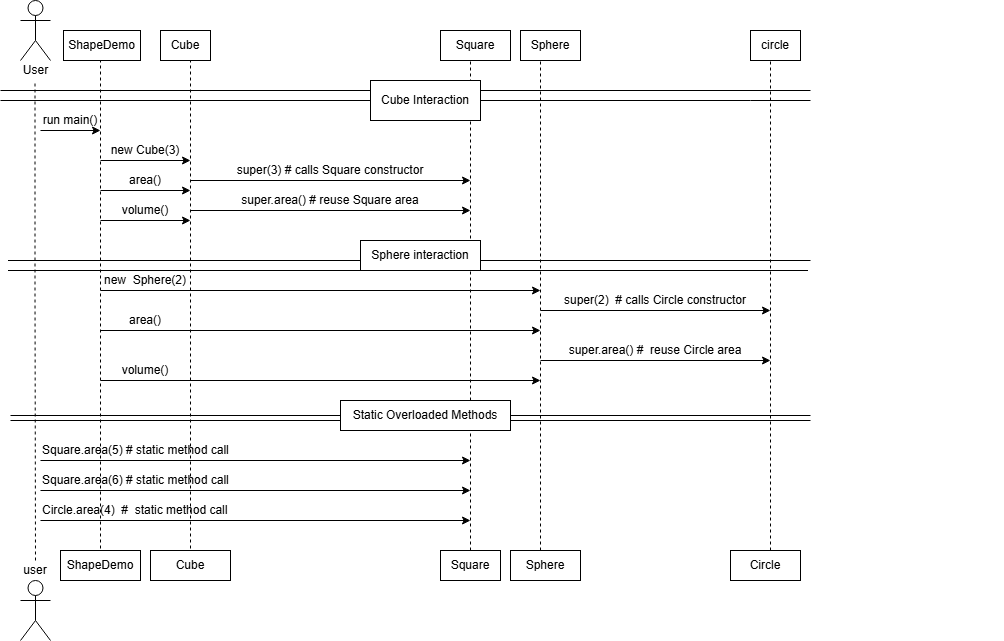

The diagram above was exported from draw.io. Its source (the exported page's mxGraphModel, read from the mxfile embedded in the PNG):
<mxGraphModel dx="1710" dy="473" grid="1" gridSize="10" guides="1" tooltips="1" connect="1" arrows="1" fold="1" page="1" pageScale="1" pageWidth="850" pageHeight="1100" math="0" shadow="0">
  <root>
    <mxCell id="0" />
    <mxCell id="1" parent="0" />
    <mxCell id="HDRBMtFF0eMjSZWPiq9g-5" parent="1" style="shape=umlActor;verticalLabelPosition=bottom;verticalAlign=top;html=1;" value="" vertex="1">
      <mxGeometry height="60" width="30" x="-790" y="20" as="geometry" />
    </mxCell>
    <mxCell id="HDRBMtFF0eMjSZWPiq9g-6" parent="1" style="text;html=1;whiteSpace=wrap;strokeColor=none;fillColor=none;align=center;verticalAlign=middle;rounded=0;" value="User" vertex="1">
      <mxGeometry height="20" width="55" x="-802.5" y="80" as="geometry" />
    </mxCell>
    <mxCell id="HDRBMtFF0eMjSZWPiq9g-10" edge="1" parent="1" style="endArrow=none;dashed=1;html=1;rounded=0;entryX=0.5;entryY=1;entryDx=0;entryDy=0;" value="">
      <mxGeometry height="50" relative="1" width="50" as="geometry">
        <Array as="points">
          <mxPoint x="-775.5" y="310" />
        </Array>
        <mxPoint x="-775" y="580" as="sourcePoint" />
        <mxPoint x="-775.5" y="100" as="targetPoint" />
      </mxGeometry>
    </mxCell>
    <mxCell id="HDRBMtFF0eMjSZWPiq9g-34" edge="1" parent="1" style="edgeStyle=orthogonalEdgeStyle;rounded=0;orthogonalLoop=1;jettySize=auto;html=1;exitX=0.5;exitY=1;exitDx=0;exitDy=0;">
      <mxGeometry relative="1" as="geometry">
        <mxPoint x="185" y="270" as="sourcePoint" />
        <mxPoint x="185" y="270" as="targetPoint" />
      </mxGeometry>
    </mxCell>
    <mxCell id="HDRBMtFF0eMjSZWPiq9g-56" edge="1" parent="1" source="HDRBMtFF0eMjSZWPiq9g-61" style="endArrow=none;html=1;rounded=0;" value="">
      <mxGeometry height="50" relative="1" width="50" as="geometry">
        <Array as="points">
          <mxPoint x="-60" y="120" />
        </Array>
        <mxPoint x="-810" y="120" as="sourcePoint" />
        <mxPoint y="120" as="targetPoint" />
      </mxGeometry>
    </mxCell>
    <mxCell id="HDRBMtFF0eMjSZWPiq9g-57" edge="1" parent="1" style="endArrow=none;dashed=1;html=1;rounded=0;" value="">
      <mxGeometry height="50" relative="1" width="50" as="geometry">
        <mxPoint x="-710" y="580" as="sourcePoint" />
        <mxPoint x="-710" y="80" as="targetPoint" />
      </mxGeometry>
    </mxCell>
    <mxCell id="HDRBMtFF0eMjSZWPiq9g-58" parent="1" style="rounded=0;whiteSpace=wrap;html=1;" value="ShapeDemo" vertex="1">
      <mxGeometry height="30" width="77" x="-747" y="50" as="geometry" />
    </mxCell>
    <mxCell id="HDRBMtFF0eMjSZWPiq9g-59" edge="1" parent="1" style="endArrow=none;dashed=1;html=1;rounded=0;" value="">
      <mxGeometry height="50" relative="1" width="50" as="geometry">
        <mxPoint x="-620" y="580" as="sourcePoint" />
        <mxPoint x="-620" y="80" as="targetPoint" />
      </mxGeometry>
    </mxCell>
    <mxCell id="HDRBMtFF0eMjSZWPiq9g-60" parent="1" style="rounded=0;whiteSpace=wrap;html=1;" value="Cube" vertex="1">
      <mxGeometry height="30" width="50" x="-650" y="50" as="geometry" />
    </mxCell>
    <mxCell id="HDRBMtFF0eMjSZWPiq9g-62" edge="1" parent="1" style="endArrow=none;dashed=1;html=1;rounded=0;" value="">
      <mxGeometry height="50" relative="1" width="50" as="geometry">
        <mxPoint x="-340" y="570" as="sourcePoint" />
        <mxPoint x="-340" y="80" as="targetPoint" />
      </mxGeometry>
    </mxCell>
    <mxCell id="HDRBMtFF0eMjSZWPiq9g-64" parent="1" style="rounded=0;whiteSpace=wrap;html=1;" value="Square" vertex="1">
      <mxGeometry height="30" width="70" x="-370" y="50" as="geometry" />
    </mxCell>
    <mxCell id="HDRBMtFF0eMjSZWPiq9g-65" edge="1" parent="1" style="endArrow=none;dashed=1;html=1;rounded=0;" value="">
      <mxGeometry height="50" relative="1" width="50" as="geometry">
        <mxPoint x="-270" y="570" as="sourcePoint" />
        <mxPoint x="-270" y="80" as="targetPoint" />
      </mxGeometry>
    </mxCell>
    <mxCell id="HDRBMtFF0eMjSZWPiq9g-66" edge="1" parent="1" style="endArrow=none;html=1;rounded=0;" value="">
      <mxGeometry height="50" relative="1" width="50" as="geometry">
        <mxPoint x="-810" y="110" as="sourcePoint" />
        <mxPoint y="110" as="targetPoint" />
      </mxGeometry>
    </mxCell>
    <mxCell id="HDRBMtFF0eMjSZWPiq9g-67" edge="1" parent="1" style="endArrow=none;html=1;rounded=0;" target="HDRBMtFF0eMjSZWPiq9g-61" value="">
      <mxGeometry height="50" relative="1" width="50" as="geometry">
        <mxPoint x="-810" y="120" as="sourcePoint" />
        <mxPoint x="-10" y="120" as="targetPoint" />
      </mxGeometry>
    </mxCell>
    <mxCell id="HDRBMtFF0eMjSZWPiq9g-61" parent="1" style="rounded=0;whiteSpace=wrap;html=1;" value="Cube Interaction" vertex="1">
      <mxGeometry height="40" width="110" x="-440" y="100" as="geometry" />
    </mxCell>
    <mxCell id="HDRBMtFF0eMjSZWPiq9g-68" parent="1" style="rounded=0;whiteSpace=wrap;html=1;" value="Sphere" vertex="1">
      <mxGeometry height="30" width="60" x="-290" y="50" as="geometry" />
    </mxCell>
    <mxCell id="HDRBMtFF0eMjSZWPiq9g-69" edge="1" parent="1" style="endArrow=classic;html=1;rounded=0;" value="">
      <mxGeometry height="50" relative="1" width="50" as="geometry">
        <mxPoint x="-770" y="150" as="sourcePoint" />
        <mxPoint x="-710" y="150" as="targetPoint" />
      </mxGeometry>
    </mxCell>
    <mxCell id="HDRBMtFF0eMjSZWPiq9g-70" parent="1" style="text;html=1;whiteSpace=wrap;strokeColor=none;fillColor=none;align=center;verticalAlign=middle;rounded=0;" value="run main()" vertex="1">
      <mxGeometry height="20" width="60" x="-770" y="130" as="geometry" />
    </mxCell>
    <mxCell id="HDRBMtFF0eMjSZWPiq9g-71" edge="1" parent="1" style="endArrow=classic;html=1;rounded=0;" value="">
      <mxGeometry height="50" relative="1" width="50" as="geometry">
        <mxPoint x="-710" y="180" as="sourcePoint" />
        <mxPoint x="-620" y="180" as="targetPoint" />
      </mxGeometry>
    </mxCell>
    <mxCell id="HDRBMtFF0eMjSZWPiq9g-72" parent="1" style="text;html=1;whiteSpace=wrap;strokeColor=none;fillColor=none;align=center;verticalAlign=middle;rounded=0;" value="new Cube(3)" vertex="1">
      <mxGeometry height="20" width="90" x="-710" y="160" as="geometry" />
    </mxCell>
    <mxCell id="HDRBMtFF0eMjSZWPiq9g-73" edge="1" parent="1" style="endArrow=classic;html=1;rounded=0;" value="">
      <mxGeometry height="50" relative="1" width="50" as="geometry">
        <mxPoint x="-710" y="210" as="sourcePoint" />
        <mxPoint x="-620" y="210" as="targetPoint" />
      </mxGeometry>
    </mxCell>
    <mxCell id="HDRBMtFF0eMjSZWPiq9g-75" parent="1" style="text;html=1;whiteSpace=wrap;strokeColor=none;fillColor=none;align=center;verticalAlign=middle;rounded=0;" value="area()" vertex="1">
      <mxGeometry height="20" width="90" x="-710" y="190" as="geometry" />
    </mxCell>
    <mxCell id="HDRBMtFF0eMjSZWPiq9g-78" edge="1" parent="1" style="endArrow=classic;html=1;rounded=0;" value="">
      <mxGeometry height="50" relative="1" width="50" as="geometry">
        <mxPoint x="-710" y="240" as="sourcePoint" />
        <mxPoint x="-620" y="240" as="targetPoint" />
      </mxGeometry>
    </mxCell>
    <mxCell id="HDRBMtFF0eMjSZWPiq9g-79" parent="1" style="text;html=1;whiteSpace=wrap;strokeColor=none;fillColor=none;align=center;verticalAlign=middle;rounded=0;" value="volume()" vertex="1">
      <mxGeometry height="20" width="90" x="-710" y="220" as="geometry" />
    </mxCell>
    <mxCell id="HDRBMtFF0eMjSZWPiq9g-80" edge="1" parent="1" style="endArrow=classic;html=1;rounded=0;" value="">
      <mxGeometry height="50" relative="1" width="50" as="geometry">
        <mxPoint x="-620" y="200" as="sourcePoint" />
        <mxPoint x="-340" y="200" as="targetPoint" />
      </mxGeometry>
    </mxCell>
    <mxCell id="HDRBMtFF0eMjSZWPiq9g-81" parent="1" style="text;html=1;whiteSpace=wrap;strokeColor=none;fillColor=none;align=center;verticalAlign=middle;rounded=0;" value="super(3) # calls Square constructor" vertex="1">
      <mxGeometry height="20" width="280" x="-620" y="180" as="geometry" />
    </mxCell>
    <mxCell id="HDRBMtFF0eMjSZWPiq9g-82" edge="1" parent="1" style="endArrow=classic;html=1;rounded=0;" value="">
      <mxGeometry height="50" relative="1" width="50" as="geometry">
        <mxPoint x="-620" y="230" as="sourcePoint" />
        <mxPoint x="-340" y="230" as="targetPoint" />
      </mxGeometry>
    </mxCell>
    <mxCell id="HDRBMtFF0eMjSZWPiq9g-83" parent="1" style="text;html=1;whiteSpace=wrap;strokeColor=none;fillColor=none;align=center;verticalAlign=middle;rounded=0;" value="super.area() # reuse Square area" vertex="1">
      <mxGeometry height="20" width="280" x="-620" y="210" as="geometry" />
    </mxCell>
    <mxCell id="HDRBMtFF0eMjSZWPiq9g-84" edge="1" parent="1" style="endArrow=none;dashed=1;html=1;rounded=0;" value="">
      <mxGeometry height="50" relative="1" width="50" as="geometry">
        <mxPoint x="-40" y="570" as="sourcePoint" />
        <mxPoint x="-40" y="80" as="targetPoint" />
      </mxGeometry>
    </mxCell>
    <mxCell id="HDRBMtFF0eMjSZWPiq9g-85" parent="1" style="rounded=0;whiteSpace=wrap;html=1;" value="circle" vertex="1">
      <mxGeometry height="30" width="50" x="-60" y="50" as="geometry" />
    </mxCell>
    <mxCell id="HDRBMtFF0eMjSZWPiq9g-86" edge="1" parent="1" style="endArrow=none;html=1;rounded=0;" value="">
      <mxGeometry height="50" relative="1" width="50" as="geometry">
        <mxPoint x="-802.5" y="290" as="sourcePoint" />
        <mxPoint x="-2.5" y="290" as="targetPoint" />
      </mxGeometry>
    </mxCell>
    <mxCell id="HDRBMtFF0eMjSZWPiq9g-87" edge="1" parent="1" style="endArrow=none;html=1;rounded=0;" value="">
      <mxGeometry height="50" relative="1" width="50" as="geometry">
        <mxPoint x="-330" y="280" as="sourcePoint" />
        <mxPoint y="280" as="targetPoint" />
      </mxGeometry>
    </mxCell>
    <mxCell id="HDRBMtFF0eMjSZWPiq9g-88" edge="1" parent="1" style="endArrow=none;html=1;rounded=0;" value="">
      <mxGeometry height="50" relative="1" width="50" as="geometry">
        <mxPoint x="-802.5" y="280" as="sourcePoint" />
        <mxPoint x="-330" y="280" as="targetPoint" />
      </mxGeometry>
    </mxCell>
    <mxCell id="HDRBMtFF0eMjSZWPiq9g-90" parent="1" style="rounded=0;whiteSpace=wrap;html=1;" value="Sphere interaction" vertex="1">
      <mxGeometry height="30" width="120" x="-450" y="260" as="geometry" />
    </mxCell>
    <mxCell id="HDRBMtFF0eMjSZWPiq9g-91" edge="1" parent="1" style="endArrow=classic;html=1;rounded=0;" value="">
      <mxGeometry height="50" relative="1" width="50" as="geometry">
        <mxPoint x="-710" y="310" as="sourcePoint" />
        <mxPoint x="-270" y="310" as="targetPoint" />
      </mxGeometry>
    </mxCell>
    <mxCell id="HDRBMtFF0eMjSZWPiq9g-92" parent="1" style="text;html=1;whiteSpace=wrap;strokeColor=none;fillColor=none;align=center;verticalAlign=middle;rounded=0;" value="new&amp;nbsp; Sphere(2)" vertex="1">
      <mxGeometry height="20" width="90" x="-710" y="290" as="geometry" />
    </mxCell>
    <mxCell id="HDRBMtFF0eMjSZWPiq9g-93" edge="1" parent="1" style="endArrow=classic;html=1;rounded=0;endFill=1;" value="">
      <mxGeometry height="50" relative="1" width="50" as="geometry">
        <mxPoint x="-710" y="350" as="sourcePoint" />
        <mxPoint x="-270" y="350" as="targetPoint" />
      </mxGeometry>
    </mxCell>
    <mxCell id="HDRBMtFF0eMjSZWPiq9g-94" parent="1" style="text;html=1;whiteSpace=wrap;strokeColor=none;fillColor=none;align=center;verticalAlign=middle;rounded=0;" value="area()" vertex="1">
      <mxGeometry height="20" width="90" x="-710" y="330" as="geometry" />
    </mxCell>
    <mxCell id="HDRBMtFF0eMjSZWPiq9g-95" edge="1" parent="1" style="endArrow=classic;html=1;rounded=0;endFill=1;" value="">
      <mxGeometry height="50" relative="1" width="50" as="geometry">
        <mxPoint x="-710" y="400" as="sourcePoint" />
        <mxPoint x="-270" y="400" as="targetPoint" />
      </mxGeometry>
    </mxCell>
    <mxCell id="HDRBMtFF0eMjSZWPiq9g-96" parent="1" style="text;html=1;whiteSpace=wrap;strokeColor=none;fillColor=none;align=center;verticalAlign=middle;rounded=0;" value="volume()" vertex="1">
      <mxGeometry height="20" width="90" x="-710" y="380" as="geometry" />
    </mxCell>
    <mxCell id="HDRBMtFF0eMjSZWPiq9g-97" edge="1" parent="1" source="HDRBMtFF0eMjSZWPiq9g-99" style="endArrow=none;html=1;rounded=0;" value="">
      <mxGeometry height="50" relative="1" width="50" as="geometry">
        <mxPoint x="-800" y="430" as="sourcePoint" />
        <mxPoint y="435" as="targetPoint" />
      </mxGeometry>
    </mxCell>
    <mxCell id="HDRBMtFF0eMjSZWPiq9g-98" edge="1" parent="1" style="endArrow=none;html=1;rounded=0;" value="">
      <mxGeometry height="50" relative="1" width="50" as="geometry">
        <mxPoint x="-800" y="440" as="sourcePoint" />
        <mxPoint y="440" as="targetPoint" />
      </mxGeometry>
    </mxCell>
    <mxCell id="HDRBMtFF0eMjSZWPiq9g-100" edge="1" parent="1" style="endArrow=none;html=1;rounded=0;" target="HDRBMtFF0eMjSZWPiq9g-99" value="">
      <mxGeometry height="50" relative="1" width="50" as="geometry">
        <mxPoint x="-800" y="435" as="sourcePoint" />
        <mxPoint y="430" as="targetPoint" />
      </mxGeometry>
    </mxCell>
    <mxCell id="HDRBMtFF0eMjSZWPiq9g-99" parent="1" style="rounded=0;whiteSpace=wrap;html=1;" value="Static Overloaded Methods" vertex="1">
      <mxGeometry height="30" width="170" x="-470" y="420" as="geometry" />
    </mxCell>
    <mxCell id="HDRBMtFF0eMjSZWPiq9g-101" edge="1" parent="1" style="endArrow=classic;html=1;rounded=0;" value="">
      <mxGeometry height="50" relative="1" width="50" as="geometry">
        <mxPoint x="-770" y="480" as="sourcePoint" />
        <mxPoint x="-340" y="480" as="targetPoint" />
      </mxGeometry>
    </mxCell>
    <mxCell id="HDRBMtFF0eMjSZWPiq9g-103" parent="1" style="text;html=1;whiteSpace=wrap;strokeColor=none;fillColor=none;align=left;verticalAlign=middle;rounded=0;" value="Square.area(5) # static method call" vertex="1">
      <mxGeometry height="20" width="430" x="-770" y="460" as="geometry" />
    </mxCell>
    <mxCell id="HDRBMtFF0eMjSZWPiq9g-105" edge="1" parent="1" style="endArrow=classic;html=1;rounded=0;" value="">
      <mxGeometry height="50" relative="1" width="50" as="geometry">
        <mxPoint x="-770" y="510" as="sourcePoint" />
        <mxPoint x="-340" y="510" as="targetPoint" />
      </mxGeometry>
    </mxCell>
    <mxCell id="HDRBMtFF0eMjSZWPiq9g-107" parent="1" style="text;html=1;whiteSpace=wrap;strokeColor=none;fillColor=none;align=left;verticalAlign=middle;rounded=0;" value="&lt;span style=&quot;&quot;&gt;Square.area(6) # static method call&lt;/span&gt;" vertex="1">
      <mxGeometry height="20" width="430" x="-770" y="490" as="geometry" />
    </mxCell>
    <mxCell id="HDRBMtFF0eMjSZWPiq9g-108" edge="1" parent="1" style="endArrow=classic;html=1;rounded=0;" value="">
      <mxGeometry height="50" relative="1" width="50" as="geometry">
        <mxPoint x="-770" y="540" as="sourcePoint" />
        <mxPoint x="-340" y="540" as="targetPoint" />
      </mxGeometry>
    </mxCell>
    <mxCell id="HDRBMtFF0eMjSZWPiq9g-110" parent="1" style="text;html=1;whiteSpace=wrap;strokeColor=none;fillColor=none;align=left;verticalAlign=middle;rounded=0;" value="Circle.area(4)&amp;nbsp; #&amp;nbsp; static method call" vertex="1">
      <mxGeometry height="20" width="430" x="-770" y="520" as="geometry" />
    </mxCell>
    <mxCell id="HDRBMtFF0eMjSZWPiq9g-111" parent="1" style="rounded=0;whiteSpace=wrap;html=1;" value="ShapeDemo" vertex="1">
      <mxGeometry height="30" width="80" x="-750" y="570" as="geometry" />
    </mxCell>
    <mxCell id="HDRBMtFF0eMjSZWPiq9g-112" parent="1" style="rounded=0;whiteSpace=wrap;html=1;" value="Cube" vertex="1">
      <mxGeometry height="30" width="80" x="-660" y="570" as="geometry" />
    </mxCell>
    <mxCell id="HDRBMtFF0eMjSZWPiq9g-113" parent="1" style="shape=umlActor;verticalLabelPosition=bottom;verticalAlign=top;html=1;outlineConnect=0;" value="" vertex="1">
      <mxGeometry height="60" width="30" x="-790" y="600" as="geometry" />
    </mxCell>
    <mxCell id="HDRBMtFF0eMjSZWPiq9g-114" parent="1" style="text;html=1;whiteSpace=wrap;strokeColor=none;fillColor=none;align=center;verticalAlign=middle;rounded=0;" value="user" vertex="1">
      <mxGeometry height="20" width="40" x="-795" y="580" as="geometry" />
    </mxCell>
    <mxCell id="HDRBMtFF0eMjSZWPiq9g-115" parent="1" style="rounded=0;whiteSpace=wrap;html=1;" value="Square" vertex="1">
      <mxGeometry height="30" width="60" x="-370" y="570" as="geometry" />
    </mxCell>
    <mxCell id="HDRBMtFF0eMjSZWPiq9g-116" parent="1" style="rounded=0;whiteSpace=wrap;html=1;" value="Sphere" vertex="1">
      <mxGeometry height="30" width="70" x="-300" y="570" as="geometry" />
    </mxCell>
    <mxCell id="HDRBMtFF0eMjSZWPiq9g-118" edge="1" parent="1" style="endArrow=none;dashed=1;html=1;rounded=0;" target="HDRBMtFF0eMjSZWPiq9g-117" value="">
      <mxGeometry height="50" relative="1" width="50" as="geometry">
        <mxPoint x="-40" y="580" as="sourcePoint" />
        <mxPoint x="-40" y="80" as="targetPoint" />
      </mxGeometry>
    </mxCell>
    <mxCell id="HDRBMtFF0eMjSZWPiq9g-117" parent="1" style="rounded=0;whiteSpace=wrap;html=1;" value="Circle" vertex="1">
      <mxGeometry height="30" width="70" x="-80" y="570" as="geometry" />
    </mxCell>
    <mxCell id="HDRBMtFF0eMjSZWPiq9g-119" edge="1" parent="1" style="endArrow=classic;html=1;rounded=0;" value="">
      <mxGeometry height="50" relative="1" width="50" as="geometry">
        <mxPoint x="-270" y="330" as="sourcePoint" />
        <mxPoint x="-40" y="330" as="targetPoint" />
      </mxGeometry>
    </mxCell>
    <mxCell id="HDRBMtFF0eMjSZWPiq9g-120" edge="1" parent="1" style="endArrow=classic;html=1;rounded=0;" value="">
      <mxGeometry height="50" relative="1" width="50" as="geometry">
        <mxPoint x="-270" y="380" as="sourcePoint" />
        <mxPoint x="-40" y="380" as="targetPoint" />
      </mxGeometry>
    </mxCell>
    <mxCell id="HDRBMtFF0eMjSZWPiq9g-121" parent="1" style="text;html=1;whiteSpace=wrap;strokeColor=none;fillColor=none;align=center;verticalAlign=middle;rounded=0;" value="super.area() #&amp;nbsp; reuse Circle area" vertex="1">
      <mxGeometry height="20" width="230" x="-270" y="360" as="geometry" />
    </mxCell>
    <mxCell id="HDRBMtFF0eMjSZWPiq9g-123" parent="1" style="text;html=1;whiteSpace=wrap;strokeColor=none;fillColor=none;align=center;verticalAlign=middle;rounded=0;" value="super(2)&amp;nbsp; # calls Circle constructor" vertex="1">
      <mxGeometry height="20" width="230" x="-270" y="310" as="geometry" />
    </mxCell>
  </root>
</mxGraphModel>